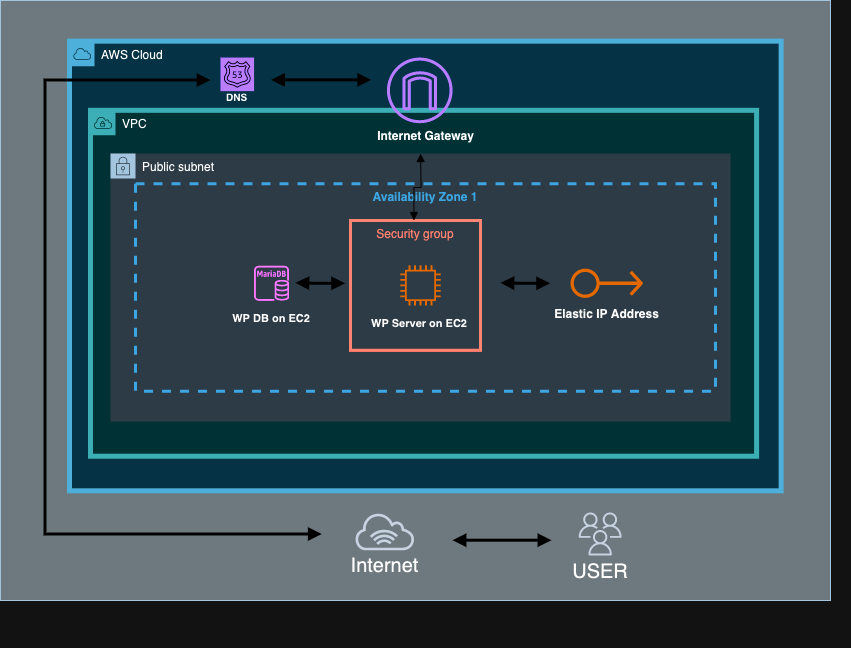

The diagram above was exported from draw.io. Its source (the exported page's mxGraphModel, read from the mxfile embedded in the PNG):
<mxGraphModel dx="1356" dy="877" grid="1" gridSize="10" guides="1" tooltips="1" connect="1" arrows="1" fold="1" page="1" pageScale="1" pageWidth="850" pageHeight="1100" math="0" shadow="0">
  <root>
    <mxCell id="0" />
    <mxCell id="1" parent="0" />
    <mxCell id="er1lESmygCKQydlXq5TR-52" value="" style="group;fontSize=11;" vertex="1" connectable="0" parent="1">
      <mxGeometry width="850" height="646.71" as="geometry" />
    </mxCell>
    <mxCell id="er1lESmygCKQydlXq5TR-33" value="" style="whiteSpace=wrap;html=1;fillColor=#808A91;strokeColor=#23445d;container=0;" vertex="1" parent="er1lESmygCKQydlXq5TR-52">
      <mxGeometry width="830" height="600" as="geometry" />
    </mxCell>
    <mxCell id="er1lESmygCKQydlXq5TR-5" value="AWS Cloud" style="sketch=0;outlineConnect=0;html=1;whiteSpace=wrap;fontSize=12;fontStyle=0;shape=mxgraph.aws4.group;grIcon=mxgraph.aws4.group_aws_cloud;verticalAlign=top;align=left;spacingLeft=30;dashed=0;fillColor=#b1ddf0;strokeColor=#10739e;fillStyle=auto;strokeWidth=5;shadow=0;container=0;movable=1;resizable=1;rotatable=1;deletable=1;editable=1;locked=0;connectable=1;" vertex="1" parent="er1lESmygCKQydlXq5TR-52">
      <mxGeometry x="69.00162790697674" y="40.641562064156204" width="711.6279069767442" height="449.6513249651325" as="geometry" />
    </mxCell>
    <mxCell id="er1lESmygCKQydlXq5TR-2" value="VPC" style="sketch=0;outlineConnect=0;html=1;whiteSpace=wrap;fontSize=12;fontStyle=0;shape=mxgraph.aws4.group;grIcon=mxgraph.aws4.group_vpc;strokeColor=#0e8088;fillColor=#b0e3e6;verticalAlign=top;align=left;spacingLeft=30;dashed=0;strokeWidth=5;shadow=0;container=0;movable=1;resizable=1;rotatable=1;deletable=1;editable=1;locked=0;connectable=1;" vertex="1" parent="er1lESmygCKQydlXq5TR-52">
      <mxGeometry x="90" y="109.82" width="666.1" height="345.89" as="geometry" />
    </mxCell>
    <mxCell id="er1lESmygCKQydlXq5TR-10" value="Public subnet" style="points=[[0,0],[0.25,0],[0.5,0],[0.75,0],[1,0],[1,0.25],[1,0.5],[1,0.75],[1,1],[0.75,1],[0.5,1],[0.25,1],[0,1],[0,0.75],[0,0.5],[0,0.25]];outlineConnect=0;html=1;whiteSpace=wrap;fontSize=12;fontStyle=0;container=0;pointerEvents=0;collapsible=0;recursiveResize=0;shape=mxgraph.aws4.group;grIcon=mxgraph.aws4.group_security_group;grStroke=0;strokeColor=#23445d;fillColor=#bac8d3;verticalAlign=top;align=left;spacingLeft=30;dashed=0;shadow=0;movable=1;resizable=1;rotatable=1;deletable=1;editable=1;locked=0;connectable=1;" vertex="1" parent="er1lESmygCKQydlXq5TR-52">
      <mxGeometry x="110" y="153.05" width="620" height="268.06" as="geometry" />
    </mxCell>
    <mxCell id="er1lESmygCKQydlXq5TR-11" value="&lt;b&gt;Availability Zone 1&lt;/b&gt;" style="fillColor=none;strokeColor=#147EBA;dashed=1;verticalAlign=top;fontStyle=0;fontColor=#147EBA;whiteSpace=wrap;html=1;strokeWidth=3;shadow=0;container=0;movable=1;resizable=1;rotatable=1;deletable=1;editable=1;locked=0;connectable=1;" vertex="1" parent="er1lESmygCKQydlXq5TR-52">
      <mxGeometry x="135" y="183.31000000000006" width="580" height="207.53" as="geometry" />
    </mxCell>
    <mxCell id="er1lESmygCKQydlXq5TR-15" value="Security group" style="fillColor=none;strokeColor=#DD3522;verticalAlign=top;fontStyle=0;fontColor=#DD3522;whiteSpace=wrap;html=1;strokeWidth=3;shadow=0;container=0;movable=1;resizable=1;rotatable=1;deletable=1;editable=1;locked=0;connectable=1;" vertex="1" parent="er1lESmygCKQydlXq5TR-52">
      <mxGeometry x="350" y="220" width="130" height="129.78" as="geometry" />
    </mxCell>
    <mxCell id="er1lESmygCKQydlXq5TR-3" value="" style="sketch=0;outlineConnect=0;fontColor=#232F3E;gradientColor=none;fillColor=#8C4FFF;strokeColor=none;dashed=0;verticalLabelPosition=bottom;verticalAlign=top;align=center;html=1;fontSize=12;fontStyle=0;aspect=fixed;pointerEvents=1;shape=mxgraph.aws4.internet_gateway;shadow=0;container=0;movable=1;resizable=1;rotatable=1;deletable=1;editable=1;locked=0;connectable=1;" vertex="1" parent="er1lESmygCKQydlXq5TR-52">
      <mxGeometry x="386.45348837209303" y="57.07112970711297" width="65.61913662341398" height="65.61913662341398" as="geometry" />
    </mxCell>
    <mxCell id="er1lESmygCKQydlXq5TR-6" value="Internet Gateway" style="text;strokeColor=none;align=center;fillColor=none;html=1;verticalAlign=middle;whiteSpace=wrap;rounded=0;fontStyle=1;shadow=0;container=0;movable=1;resizable=1;rotatable=1;deletable=1;editable=1;locked=0;connectable=1;" vertex="1" parent="er1lESmygCKQydlXq5TR-52">
      <mxGeometry x="370.63953488372096" y="121.92468619246861" width="108.72093023255813" height="25.94142259414226" as="geometry" />
    </mxCell>
    <mxCell id="er1lESmygCKQydlXq5TR-13" value="" style="sketch=0;outlineConnect=0;fontColor=#232F3E;gradientColor=none;fillColor=#ED7100;strokeColor=none;dashed=0;verticalLabelPosition=bottom;verticalAlign=top;align=center;html=1;fontSize=12;fontStyle=0;aspect=fixed;pointerEvents=1;shape=mxgraph.aws4.instance2;shadow=0;container=0;movable=1;resizable=1;rotatable=1;deletable=1;editable=1;locked=0;connectable=1;" vertex="1" parent="er1lESmygCKQydlXq5TR-52">
      <mxGeometry x="399.8141860465116" y="264.6983682008368" width="40.38100715287013" height="40.38100715287013" as="geometry" />
    </mxCell>
    <mxCell id="er1lESmygCKQydlXq5TR-14" value="WP Server on EC2" style="text;strokeColor=none;align=center;fillColor=none;html=1;verticalAlign=middle;whiteSpace=wrap;rounded=0;fontStyle=1;shadow=0;container=0;movable=1;resizable=1;rotatable=1;deletable=1;editable=1;locked=0;connectable=1;fontSize=11;" vertex="1" parent="er1lESmygCKQydlXq5TR-52">
      <mxGeometry x="367.37558139534883" y="310.38464435146443" width="103.77906976744185" height="25.94142259414226" as="geometry" />
    </mxCell>
    <mxCell id="er1lESmygCKQydlXq5TR-20" value="" style="sketch=0;outlineConnect=0;fontColor=#232F3E;gradientColor=none;fillColor=#232F3D;strokeColor=none;dashed=0;verticalLabelPosition=bottom;verticalAlign=top;align=center;html=1;fontSize=12;fontStyle=0;aspect=fixed;pointerEvents=1;shape=mxgraph.aws4.internet_alt1;shadow=0;container=0;movable=1;resizable=1;rotatable=1;deletable=1;editable=1;locked=0;connectable=1;" vertex="1" parent="er1lESmygCKQydlXq5TR-52">
      <mxGeometry x="353.55" y="512" width="61.47" height="37.83" as="geometry" />
    </mxCell>
    <mxCell id="er1lESmygCKQydlXq5TR-22" value="" style="sketch=0;outlineConnect=0;fontColor=#232F3E;gradientColor=none;fillColor=#232F3D;strokeColor=none;dashed=0;verticalLabelPosition=bottom;verticalAlign=top;align=center;html=1;fontSize=12;fontStyle=0;aspect=fixed;pointerEvents=1;shape=mxgraph.aws4.users;shadow=0;container=0;movable=1;resizable=1;rotatable=1;deletable=1;editable=1;locked=0;connectable=1;" vertex="1" parent="er1lESmygCKQydlXq5TR-52">
      <mxGeometry x="578.2" y="512" width="42.88" height="42.88" as="geometry" />
    </mxCell>
    <mxCell id="er1lESmygCKQydlXq5TR-29" value="" style="sketch=0;outlineConnect=0;fontColor=#232F3E;gradientColor=none;fillColor=#ED7100;strokeColor=none;dashed=0;verticalLabelPosition=bottom;verticalAlign=top;align=center;html=1;fontSize=12;fontStyle=0;aspect=fixed;pointerEvents=1;shape=mxgraph.aws4.elastic_ip_address;shadow=0;container=0;movable=1;resizable=1;rotatable=1;deletable=1;editable=1;locked=0;connectable=1;" vertex="1" parent="er1lESmygCKQydlXq5TR-52">
      <mxGeometry x="570" y="267.65" width="72.55" height="30.23" as="geometry" />
    </mxCell>
    <mxCell id="er1lESmygCKQydlXq5TR-30" value="Elastic IP Address" style="text;strokeColor=none;align=center;fillColor=none;html=1;verticalAlign=middle;whiteSpace=wrap;rounded=0;fontStyle=1;fontSize=12;shadow=0;container=0;movable=1;resizable=1;rotatable=1;deletable=1;editable=1;locked=0;connectable=1;" vertex="1" parent="er1lESmygCKQydlXq5TR-52">
      <mxGeometry x="546.9702325581395" y="300.24464435146444" width="118.6046511627907" height="25.94142259414226" as="geometry" />
    </mxCell>
    <mxCell id="er1lESmygCKQydlXq5TR-31" value="Internet" style="text;strokeColor=none;align=center;fillColor=none;html=1;verticalAlign=middle;whiteSpace=wrap;rounded=0;fontSize=20;shadow=0;container=0;movable=1;resizable=1;rotatable=1;deletable=1;editable=1;locked=0;connectable=1;" vertex="1" parent="er1lESmygCKQydlXq5TR-52">
      <mxGeometry x="324.98046511627905" y="530.8257322175731" width="118.6046511627907" height="69.1771269177127" as="geometry" />
    </mxCell>
    <mxCell id="er1lESmygCKQydlXq5TR-32" value="USER" style="text;strokeColor=none;align=center;fillColor=none;html=1;verticalAlign=middle;whiteSpace=wrap;rounded=0;fontSize=20;shadow=0;container=0;movable=1;resizable=1;rotatable=1;deletable=1;editable=1;locked=0;connectable=1;" vertex="1" parent="er1lESmygCKQydlXq5TR-52">
      <mxGeometry x="544.8100000000001" y="549.83" width="109.67" height="41.89" as="geometry" />
    </mxCell>
    <mxCell id="er1lESmygCKQydlXq5TR-39" value="" style="edgeStyle=orthogonalEdgeStyle;html=1;endArrow=block;elbow=vertical;startArrow=block;startFill=1;endFill=1;strokeColor=#FFFFFF;rounded=0;shadow=0;movable=1;resizable=1;rotatable=1;deletable=1;editable=1;locked=0;connectable=1;exitX=0.488;exitY=0;exitDx=0;exitDy=0;exitPerimeter=0;" edge="1" parent="er1lESmygCKQydlXq5TR-52" source="er1lESmygCKQydlXq5TR-15">
      <mxGeometry width="100" relative="1" as="geometry">
        <mxPoint x="380.52325581395354" y="213.58437935843793" as="sourcePoint" />
        <mxPoint x="420.0581395348837" y="153.05439330543933" as="targetPoint" />
        <Array as="points" />
      </mxGeometry>
    </mxCell>
    <mxCell id="er1lESmygCKQydlXq5TR-53" value="" style="sketch=0;outlineConnect=0;fontColor=#232F3E;gradientColor=none;fillColor=#C925D1;strokeColor=none;dashed=0;verticalLabelPosition=bottom;verticalAlign=top;align=center;html=1;fontSize=12;fontStyle=0;aspect=fixed;pointerEvents=1;shape=mxgraph.aws4.rds_mariadb_instance;container=0;" vertex="1" parent="er1lESmygCKQydlXq5TR-52">
      <mxGeometry x="253.57162790697674" y="265.2815620641562" width="34.96" height="34.96" as="geometry" />
    </mxCell>
    <mxCell id="er1lESmygCKQydlXq5TR-54" value="" style="sketch=0;points=[[0,0,0],[0.25,0,0],[0.5,0,0],[0.75,0,0],[1,0,0],[0,1,0],[0.25,1,0],[0.5,1,0],[0.75,1,0],[1,1,0],[0,0.25,0],[0,0.5,0],[0,0.75,0],[1,0.25,0],[1,0.5,0],[1,0.75,0]];outlineConnect=0;fontColor=#232F3E;fillColor=#8C4FFF;strokeColor=#ffffff;dashed=0;verticalLabelPosition=bottom;verticalAlign=top;align=center;html=1;fontSize=12;fontStyle=0;aspect=fixed;shape=mxgraph.aws4.resourceIcon;resIcon=mxgraph.aws4.route_53;container=0;" vertex="1" parent="er1lESmygCKQydlXq5TR-52">
      <mxGeometry x="220.00162790697675" y="57.071562064156204" width="33.57" height="33.57" as="geometry" />
    </mxCell>
    <mxCell id="er1lESmygCKQydlXq5TR-56" value="DNS" style="text;strokeColor=none;align=center;fillColor=none;html=1;verticalAlign=middle;whiteSpace=wrap;rounded=0;fontSize=10;fontStyle=1;container=0;" vertex="1" parent="er1lESmygCKQydlXq5TR-52">
      <mxGeometry x="231.28162790697675" y="94.6415620641562" width="11" height="3.64" as="geometry" />
    </mxCell>
    <mxCell id="er1lESmygCKQydlXq5TR-57" value="" style="edgeStyle=orthogonalEdgeStyle;html=1;endArrow=block;elbow=vertical;startArrow=block;startFill=1;endFill=1;strokeColor=#FFFFFF;rounded=0;fontColor=#FFFFFF;strokeWidth=3;" edge="1" parent="er1lESmygCKQydlXq5TR-52">
      <mxGeometry width="100" relative="1" as="geometry">
        <mxPoint x="270.64" y="79.35" as="sourcePoint" />
        <mxPoint x="370.64" y="79.35" as="targetPoint" />
      </mxGeometry>
    </mxCell>
    <mxCell id="er1lESmygCKQydlXq5TR-37" value="" style="edgeStyle=orthogonalEdgeStyle;html=1;endArrow=block;elbow=vertical;startArrow=block;startFill=1;endFill=1;strokeColor=#FFFFFF;rounded=0;strokeWidth=3;shadow=0;" edge="1" parent="er1lESmygCKQydlXq5TR-52">
      <mxGeometry width="100" relative="1" as="geometry">
        <mxPoint x="321.2209302325581" y="533.5285913528592" as="sourcePoint" />
        <mxPoint x="210" y="80" as="targetPoint" />
        <Array as="points">
          <mxPoint x="44.47674418604651" y="533.6415620641562" />
          <mxPoint x="44.47674418604651" y="79.6415620641562" />
          <mxPoint x="210.47674418604652" y="79.6415620641562" />
        </Array>
      </mxGeometry>
    </mxCell>
    <mxCell id="er1lESmygCKQydlXq5TR-62" value="" style="edgeStyle=orthogonalEdgeStyle;html=1;endArrow=block;elbow=vertical;startArrow=block;startFill=1;endFill=1;strokeColor=#FFFFFF;rounded=0;strokeWidth=3;shadow=0;movable=1;resizable=1;rotatable=1;deletable=1;editable=1;locked=0;connectable=1;" edge="1" parent="er1lESmygCKQydlXq5TR-52">
      <mxGeometry width="100" relative="1" as="geometry">
        <mxPoint x="294.96651162790687" y="282.31859135285913" as="sourcePoint" />
        <mxPoint x="344.58" y="282.76" as="targetPoint" />
      </mxGeometry>
    </mxCell>
    <mxCell id="er1lESmygCKQydlXq5TR-46" value="" style="edgeStyle=orthogonalEdgeStyle;html=1;endArrow=block;elbow=vertical;startArrow=block;startFill=1;endFill=1;strokeColor=#FFFFFF;rounded=0;strokeWidth=3;shadow=0;movable=1;resizable=1;rotatable=1;deletable=1;editable=1;locked=0;connectable=1;" edge="1" parent="er1lESmygCKQydlXq5TR-52">
      <mxGeometry width="100" relative="1" as="geometry">
        <mxPoint x="452.0765116279069" y="539.7085913528591" as="sourcePoint" />
        <mxPoint x="550.9137209302326" y="539.7085913528591" as="targetPoint" />
      </mxGeometry>
    </mxCell>
    <mxCell id="er1lESmygCKQydlXq5TR-63" value="" style="edgeStyle=orthogonalEdgeStyle;html=1;endArrow=block;elbow=vertical;startArrow=block;startFill=1;endFill=1;strokeColor=#FFFFFF;rounded=0;strokeWidth=3;shadow=0;movable=1;resizable=1;rotatable=1;deletable=1;editable=1;locked=0;connectable=1;" edge="1" parent="er1lESmygCKQydlXq5TR-52">
      <mxGeometry width="100" relative="1" as="geometry">
        <mxPoint x="499.9965116279069" y="282.28859135285916" as="sourcePoint" />
        <mxPoint x="549.61" y="282.73" as="targetPoint" />
      </mxGeometry>
    </mxCell>
    <mxCell id="er1lESmygCKQydlXq5TR-64" value="WP DB on EC2" style="text;strokeColor=none;align=center;fillColor=none;html=1;verticalAlign=middle;whiteSpace=wrap;rounded=0;fontStyle=1;shadow=0;container=0;movable=1;resizable=1;rotatable=1;deletable=1;editable=1;locked=0;connectable=1;fontSize=11;" vertex="1" parent="er1lESmygCKQydlXq5TR-52">
      <mxGeometry x="219.16558139534882" y="305.0746443514644" width="103.77906976744185" height="25.94142259414226" as="geometry" />
    </mxCell>
  </root>
</mxGraphModel>